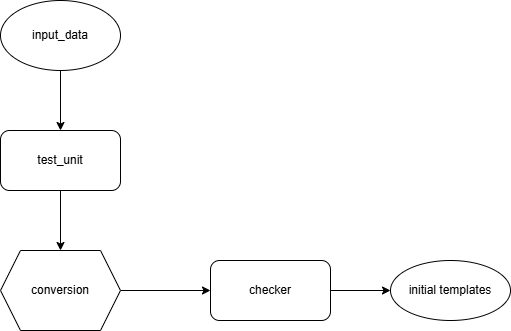

The diagram above was exported from draw.io. Its source (the exported page's mxGraphModel, read from the mxfile embedded in the PNG):
<mxGraphModel dx="1050" dy="569" grid="1" gridSize="10" guides="1" tooltips="1" connect="1" arrows="1" fold="1" page="1" pageScale="1" pageWidth="827" pageHeight="1169" math="0" shadow="0">
  <root>
    <mxCell id="0" />
    <mxCell id="1" parent="0" />
    <mxCell id="Uom50MxW0tR5suyeDsA2-6" style="edgeStyle=orthogonalEdgeStyle;rounded=0;orthogonalLoop=1;jettySize=auto;html=1;entryX=0.5;entryY=0;entryDx=0;entryDy=0;" edge="1" parent="1" source="Uom50MxW0tR5suyeDsA2-2" target="Uom50MxW0tR5suyeDsA2-5">
      <mxGeometry relative="1" as="geometry" />
    </mxCell>
    <mxCell id="Uom50MxW0tR5suyeDsA2-2" value="test_unit" style="rounded=1;whiteSpace=wrap;html=1;" vertex="1" parent="1">
      <mxGeometry x="110" y="190" width="120" height="60" as="geometry" />
    </mxCell>
    <mxCell id="Uom50MxW0tR5suyeDsA2-4" style="edgeStyle=orthogonalEdgeStyle;rounded=0;orthogonalLoop=1;jettySize=auto;html=1;entryX=0.5;entryY=0;entryDx=0;entryDy=0;" edge="1" parent="1" source="Uom50MxW0tR5suyeDsA2-3" target="Uom50MxW0tR5suyeDsA2-2">
      <mxGeometry relative="1" as="geometry" />
    </mxCell>
    <mxCell id="Uom50MxW0tR5suyeDsA2-3" value="input_data" style="ellipse;whiteSpace=wrap;html=1;" vertex="1" parent="1">
      <mxGeometry x="110" y="60" width="120" height="70" as="geometry" />
    </mxCell>
    <mxCell id="Uom50MxW0tR5suyeDsA2-8" style="edgeStyle=orthogonalEdgeStyle;rounded=0;orthogonalLoop=1;jettySize=auto;html=1;" edge="1" parent="1" source="Uom50MxW0tR5suyeDsA2-5" target="Uom50MxW0tR5suyeDsA2-7">
      <mxGeometry relative="1" as="geometry" />
    </mxCell>
    <mxCell id="Uom50MxW0tR5suyeDsA2-5" value="conversion" style="shape=hexagon;perimeter=hexagonPerimeter2;whiteSpace=wrap;html=1;fixedSize=1;" vertex="1" parent="1">
      <mxGeometry x="110" y="310" width="120" height="80" as="geometry" />
    </mxCell>
    <mxCell id="Uom50MxW0tR5suyeDsA2-10" style="edgeStyle=orthogonalEdgeStyle;rounded=0;orthogonalLoop=1;jettySize=auto;html=1;entryX=0;entryY=0.5;entryDx=0;entryDy=0;" edge="1" parent="1" source="Uom50MxW0tR5suyeDsA2-7" target="Uom50MxW0tR5suyeDsA2-9">
      <mxGeometry relative="1" as="geometry" />
    </mxCell>
    <mxCell id="Uom50MxW0tR5suyeDsA2-7" value="checker" style="rounded=1;whiteSpace=wrap;html=1;" vertex="1" parent="1">
      <mxGeometry x="320" y="320" width="120" height="60" as="geometry" />
    </mxCell>
    <mxCell id="Uom50MxW0tR5suyeDsA2-9" value="initial templates" style="ellipse;whiteSpace=wrap;html=1;" vertex="1" parent="1">
      <mxGeometry x="500" y="320" width="120" height="60" as="geometry" />
    </mxCell>
  </root>
</mxGraphModel>